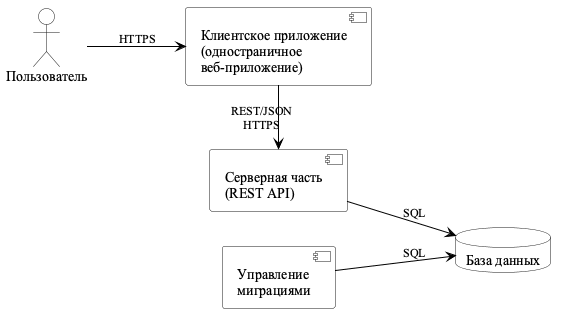

The diagram above was rendered by PlantUML. Its source (embedded in the PNG):
@startuml architecture
' Архитектура компонентов системы автоматизации приёмной комиссии.
' Трёхзвенная клиент-серверная архитектура: SPA + REST API + СУБД.
' Чёрно-белое оформление по конвенции БНТУ.

skinparam DefaultFontName "Times New Roman"
skinparam DefaultFontSize 14
skinparam Monochrome true
skinparam Shadowing false
skinparam BackgroundColor #FFFFFF
skinparam ComponentBackgroundColor #FFFFFF
skinparam DatabaseBackgroundColor #FFFFFF
skinparam ActorBackgroundColor #FFFFFF
skinparam ArrowColor #000000
skinparam ArrowFontSize 12
left to right direction

actor "Пользователь" as user

component "Клиентское приложение\n(одностраничное\nвеб-приложение)" as spa
component "Серверная часть\n(REST API)" as api
database "База данных" as db
component "Управление\nмиграциями" as migrations

user -down-> spa : HTTPS
spa -right-> api : REST/JSON\nHTTPS
api -down-> db : SQL
migrations -down-> db : SQL

@enduml